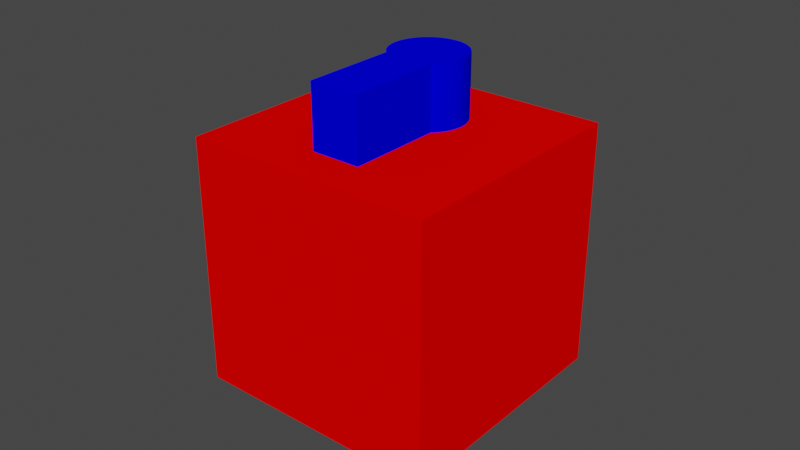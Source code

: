 # Source: Key_cube_cap.blend  (saved by Blender 3.4.6; exported with 4.5.12 LTS)
import bpy
from mathutils import Matrix  # noqa: F401  (used for matrix-valued properties, if any)

bpy.ops.wm.read_factory_settings(use_empty=True)
scene = bpy.context.scene
scene.name = 'Scene'

# ---- collections
col_collection = bpy.data.collections.new('Collection'); scene.collection.children.link(col_collection)

# ---- materials (node trees are filled in below, after node groups)
mat_red = bpy.data.materials.new('Red')
mat_red.use_transparent_shadow = False
mat_blue = bpy.data.materials.new('Blue')
mat_blue.use_transparent_shadow = False

# ---- material node trees
mat_red.use_nodes = True; mat_red.node_tree.nodes.clear()
_N = mat_red.node_tree.nodes; _L = mat_red.node_tree.links
n0 = _N.new('ShaderNodeOutputMaterial'); n0.name = 'Material Output'; n0.location = (0, 0)
n1 = _N.new('ShaderNodeBsdfDiffuse'); n1.name = 'Diffuse BSDF'; n1.location = (0, 0)
n1.inputs[0].default_value = (1.0, 0.0, 0.0, 1.0)
_L.new(n1.outputs[0], n0.inputs[0])
n0.is_active_output = True
mat_blue.use_nodes = True; mat_blue.node_tree.nodes.clear()
_N = mat_blue.node_tree.nodes; _L = mat_blue.node_tree.links
n0 = _N.new('ShaderNodeOutputMaterial'); n0.name = 'Material Output'; n0.location = (0, 0)
n1 = _N.new('ShaderNodeBsdfDiffuse'); n1.name = 'Diffuse BSDF'; n1.location = (0, 0)
n1.inputs[0].default_value = (0.0, 0.0, 1.0, 1.0)
_L.new(n1.outputs[0], n0.inputs[0])
n0.is_active_output = True

# ---- world
world_world = bpy.data.worlds.new('World'); scene.world = world_world
world_world.use_nodes = True; world_world.node_tree.nodes.clear()
_N = world_world.node_tree.nodes; _L = world_world.node_tree.links
n0 = _N.new('ShaderNodeOutputWorld'); n0.name = 'World Output'; n0.location = (300, 300)
n1 = _N.new('ShaderNodeBackground'); n1.name = 'Background'; n1.location = (10, 300)
n1.inputs[0].default_value = (0.05088, 0.05088, 0.05088, 1.0)
_L.new(n1.outputs[0], n0.inputs[0])
n0.is_active_output = True
world_world.color = (0.05088, 0.05088, 0.05088)
world_world.use_sun_shadow = False
world_world.sun_shadow_jitter_overblur = 0.0

# ---- meshes
me_cube_004 = bpy.data.meshes.new('Cube.004')
me_cube_004.from_pydata([(-0.04, -0.04, -0.04), (-0.04, -0.04, 0.04), (-0.04, 0.04, -0.04), (-0.04, 0.04, 0.04), (0.04, -0.04, -0.04), (0.04, -0.04, 0.04), (0.04, 0.04, -0.04), (0.04, 0.04, 0.04), (-7.451e-11, 0.0246, 0.04), (0.008, 0.005333, 0.06), (-7.451e-11, 0.0246, 0.06), (0.008, 0.005333, 0.04), (0.002341, 0.02437, 0.04), (0.008, -0.02667, 0.06), (0.002341, 0.02437, 0.06), (0.008, -0.02667, 0.04), (0.004592, 0.02368, 0.04), (-0.008, 0.005333, 0.06), (0.004592, 0.02368, 0.06), (-0.008, 0.005333, 0.04), (-0.008, -0.02667, 0.06), (0.006667, 0.02257, 0.04), (0.006667, 0.02257, 0.06), (-0.008, -0.02667, 0.04), (0.008485, 0.02108, 0.04), (0.008485, 0.02108, 0.06), (0.009978, 0.01926, 0.04), (0.009978, 0.01926, 0.06), (0.01109, 0.01719, 0.04), (0.01109, 0.01719, 0.06), (0.01177, 0.01494, 0.04), (0.01177, 0.01494, 0.06), (0.012, 0.0126, 0.04), (0.012, 0.0126, 0.06), (0.01177, 0.01026, 0.04), (0.01177, 0.01026, 0.06), (0.01109, 0.008004, 0.04), (0.01109, 0.008004, 0.06), (0.009978, 0.00593, 0.04), (0.009978, 0.00593, 0.06), (0.008485, 0.004111, 0.04), (0.008485, 0.004111, 0.06), (0.006667, 0.002619, 0.04), (0.006667, 0.002619, 0.06), (0.004592, 0.00151, 0.04), (0.004592, 0.00151, 0.06), (0.002341, 0.0008272, 0.04), (0.002341, 0.0008272, 0.06), (-7.451e-11, 0.0005966, 0.04), (-7.451e-11, 0.0005966, 0.06), (-0.002341, 0.0008272, 0.04), (-0.002341, 0.0008272, 0.06), (-0.004592, 0.00151, 0.04), (-0.004592, 0.00151, 0.06), (-0.006667, 0.002619, 0.04), (-0.006667, 0.002619, 0.06), (-0.008485, 0.004111, 0.04), (-0.008485, 0.004111, 0.06), (-0.009978, 0.00593, 0.04), (-0.009978, 0.00593, 0.06), (-0.01109, 0.008004, 0.04), (-0.01109, 0.008004, 0.06), (-0.01177, 0.01026, 0.04), (-0.01177, 0.01026, 0.06), (-0.012, 0.0126, 0.04), (-0.012, 0.0126, 0.06), (-0.01177, 0.01494, 0.04), (-0.01177, 0.01494, 0.06), (-0.01109, 0.01719, 0.04), (-0.01109, 0.01719, 0.06), (-0.009978, 0.01926, 0.04), (-0.009978, 0.01926, 0.06), (-0.008485, 0.02108, 0.04), (-0.008485, 0.02108, 0.06), (-0.006667, 0.02257, 0.04), (-0.006667, 0.02257, 0.06), (-0.004592, 0.02368, 0.04), (-0.004592, 0.02368, 0.06), (-0.002341, 0.02437, 0.04), (-0.002341, 0.02437, 0.06), (-0.008, 0.003713, 0.06), (-0.008, 0.003713, 0.04), (0.008, 0.003713, 0.06), (0.008, 0.004918, 0.06), (0.008, 0.003713, 0.04), (0.006634, 0.002602, 0.06), (-0.006634, 0.002602, 0.04), (0.007585, 0.004503, 0.06), (0.006839, 0.003011, 0.06), (-0.00664, 0.002614, 0.04)], [], [(0, 1, 3, 2), (2, 3, 7, 6), (6, 7, 5, 4), (4, 5, 1, 0), (2, 6, 4, 0), (7, 3, 1, 5), (80, 20, 13, 82, 43, 85, 45, 47, 49, 51, 53, 55), (85, 43, 88), (43, 82, 83, 87, 9, 17, 80, 55, 53, 51, 49, 47, 45, 85, 88), (83, 9, 87), (15, 13, 20, 23), (23, 20, 80, 81), (42, 84, 15, 23, 81, 54, 86, 52, 50, 48, 46, 44), (84, 42, 44, 46, 48, 50, 52, 86, 89, 54, 81, 19, 11), (54, 89, 86), (82, 13, 15, 84), (8, 10, 14, 12), (12, 14, 18, 16), (16, 18, 22, 21), (21, 22, 25, 24), (24, 25, 27, 26), (26, 27, 29, 28), (28, 29, 31, 30), (30, 31, 33, 32), (32, 33, 35, 34), (34, 35, 37, 36), (36, 37, 39, 38), (38, 39, 41, 40), (40, 41, 82, 84), (57, 56, 81, 80), (56, 57, 59, 58), (58, 59, 61, 60), (60, 61, 63, 62), (62, 63, 65, 64), (64, 65, 67, 66), (66, 67, 69, 68), (68, 69, 71, 70), (70, 71, 73, 72), (72, 73, 75, 74), (74, 75, 77, 76), (82, 41, 39, 37, 35, 33, 31, 29, 27, 25, 22, 18, 14, 10, 79, 77, 75, 73, 71, 69, 67, 65, 63, 61, 59, 57, 80, 17, 9, 83), (76, 77, 79, 78), (78, 79, 10, 8), (81, 56, 58, 60, 62, 64, 66, 68, 70, 72, 74, 76, 78, 8, 12, 16, 21, 24, 26, 28, 30, 32, 34, 36, 38, 40, 84, 11, 19)])
me_cube_004.polygons.foreach_set('material_index', [0, 0, 0, 0, 0, 0, 1, 1, 1, 1, 1, 1, 0, 0, 0, 1, 1, 1, 1, 1, 1, 1, 1, 1, 1, 1, 1, 1, 1, 1, 1, 1, 1, 1, 1, 1, 1, 1, 1, 1, 1, 1, 1, 0])
_uv = me_cube_004.uv_layers.new(name='UVMap')
_uv.uv.foreach_set('vector', [0.375, 0.0, 0.625, 0.0, 0.625, 0.25, 0.375, 0.25, 0.375, 0.25, 0.625, 0.25, 0.625, 0.5, 0.375, 0.5, 0.375, 0.5, 0.625, 0.5, 0.625, 0.75, 0.375, 0.75, 0.375, 0.75, 0.625, 0.75, 0.625, 1.0, 0.375, 1.0, 0.125, 0.5, 0.375, 0.5, 0.375, 0.75, 0.125, 0.75, 0.625, 0.5, 0.875, 0.5, 0.875, 0.75, 0.625, 0.75, 0.875, 0.5127, 0.875, 0.75, 0.625, 0.75, 0.625, 0.5127, 0.6458, 0.5212, 0.6463, 0.5213, 0.6782, 0.5299, 0.7134, 0.5352, 0.75, 0.537, 0.7866, 0.5352, 0.8218, 0.5299, 0.8542, 0.5212, 0.6463, 0.5213, 0.6458, 0.5212, 0.6431, 0.5181, 0.6458, 0.5212, 0.625, 0.5127, 0.625, 0.5032, 0.6315, 0.5065, 0.625, 0.5, 0.875, 0.5, 0.875, 0.5127, 0.8542, 0.5212, 0.8218, 0.5299, 0.7866, 0.5352, 0.75, 0.537, 0.7134, 0.5352, 0.6782, 0.5299, 0.6463, 0.5213, 0.6431, 0.5181, 0.625, 0.5032, 0.625, 0.5, 0.6315, 0.5065, 0.375, 0.75, 0.625, 0.75, 0.625, 1.0, 0.375, 1.0, 0.375, 0.0, 0.625, 0.0, 0.625, 0.2373, 0.375, 0.2373, 0.3542, 0.5212, 0.375, 0.5127, 0.375, 0.75, 0.125, 0.75, 0.125, 0.5127, 0.1458, 0.5212, 0.1463, 0.5213, 0.1782, 0.5299, 0.2134, 0.5352, 0.25, 0.537, 0.2866, 0.5352, 0.3218, 0.5299, 0.375, 0.5127, 0.3542, 0.5212, 0.3218, 0.5299, 0.2866, 0.5352, 0.25, 0.537, 0.2134, 0.5352, 0.1782, 0.5299, 0.1463, 0.5213, 0.1462, 0.5212, 0.1458, 0.5212, 0.125, 0.5127, 0.125, 0.5, 0.375, 0.5, 0.1458, 0.5212, 0.1462, 0.5212, 0.1463, 0.5213, 0.625, 0.5127, 0.625, 0.75, 0.375, 0.75, 0.375, 0.5127, 1.0, 0.5, 1.0, 1.0, 0.9688, 1.0, 0.9688, 0.5, 0.9688, 0.5, 0.9688, 1.0, 0.9375, 1.0, 0.9375, 0.5, 0.9375, 0.5, 0.9375, 1.0, 0.9062, 1.0, 0.9062, 0.5, 0.9062, 0.5, 0.9062, 1.0, 0.875, 1.0, 0.875, 0.5, 0.875, 0.5, 0.875, 1.0, 0.8438, 1.0, 0.8438, 0.5, 0.8438, 0.5, 0.8438, 1.0, 0.8125, 1.0, 0.8125, 0.5, 0.8125, 0.5, 0.8125, 1.0, 0.7812, 1.0, 0.7812, 0.5, 0.7812, 0.5, 0.7812, 1.0, 0.75, 1.0, 0.75, 0.5, 0.75, 0.5, 0.75, 1.0, 0.7188, 1.0, 0.7188, 0.5, 0.7188, 0.5, 0.7188, 1.0, 0.6875, 1.0, 0.6875, 0.5, 0.6875, 0.5, 0.6875, 1.0, 0.6562, 1.0, 0.6562, 0.5, 0.6562, 0.5, 0.6562, 1.0, 0.625, 1.0, 0.625, 0.5, 0.625, 0.5, 0.625, 1.0, 0.6167, 1.0, 0.6167, 0.5, 0.375, 1.0, 0.375, 0.5, 0.3833, 0.5, 0.3833, 1.0, 0.375, 0.5, 0.375, 1.0, 0.3438, 1.0, 0.3438, 0.5, 0.3438, 0.5, 0.3438, 1.0, 0.3125, 1.0, 0.3125, 0.5, 0.3125, 0.5, 0.3125, 1.0, 0.2812, 1.0, 0.2812, 0.5, 0.2812, 0.5, 0.2812, 1.0, 0.25, 1.0, 0.25, 0.5, 0.25, 0.5, 0.25, 1.0, 0.2188, 1.0, 0.2188, 0.5, 0.2188, 0.5, 0.2188, 1.0, 0.1875, 1.0, 0.1875, 0.5, 0.1875, 0.5, 0.1875, 1.0, 0.1562, 1.0, 0.1562, 0.5, 0.1562, 0.5, 0.1562, 1.0, 0.125, 1.0, 0.125, 0.5, 0.125, 0.5, 0.125, 1.0, 0.09375, 1.0, 0.09375, 0.5, 0.09375, 0.5, 0.09375, 1.0, 0.0625, 1.0, 0.0625, 0.5, 0.41, 0.07233, 0.4197, 0.08029, 0.4496, 0.1167, 0.4717, 0.1582, 0.4854, 0.2032, 0.49, 0.25, 0.4854, 0.2968, 0.4717, 0.3418, 0.4496, 0.3833, 0.4197, 0.4197, 0.3833, 0.4496, 0.3418, 0.4717, 0.2968, 0.4854, 0.25, 0.49, 0.2032, 0.4854, 0.1582, 0.4717, 0.1167, 0.4496, 0.08029, 0.4197, 0.05045, 0.3833, 0.02827, 0.3418, 0.01461, 0.2968, 0.01, 0.25, 0.01461, 0.2032, 0.02827, 0.1582, 0.05045, 0.1167, 0.08029, 0.08029, 0.09, 0.07233, 0.09, 0.1047, 0.41, 0.1047, 0.41, 0.09642, 0.0625, 0.5, 0.0625, 1.0, 0.03125, 1.0, 0.03125, 0.5, 0.03125, 0.5, 0.03125, 1.0, 0.0, 1.0, 0.0, 0.5, 0.59, 0.07233, 0.5803, 0.08029, 0.5504, 0.1167, 0.5283, 0.1582, 0.5146, 0.2032, 0.51, 0.25, 0.5146, 0.2968, 0.5283, 0.3418, 0.5504, 0.3833, 0.5803, 0.4197, 0.6167, 0.4496, 0.6582, 0.4717, 0.7032, 0.4854, 0.75, 0.49, 0.7968, 0.4854, 0.8418, 0.4717, 0.8833, 0.4496, 0.9197, 0.4197, 0.9496, 0.3833, 0.9717, 0.3418, 0.9854, 0.2968, 0.99, 0.25, 0.9854, 0.2032, 0.9717, 0.1582, 0.9496, 0.1167, 0.9197, 0.08029, 0.91, 0.07233, 0.91, 0.1047, 0.59, 0.1047])
me_cube_004.materials.append(mat_red)
me_cube_004.materials.append(mat_blue)
me_cube_004.update()

# ---- objects
ob_cap_001 = bpy.data.objects.new('Cap.001', me_cube_004)

# ---- transforms, parenting, visibility, modifiers, constraints
ob_cap_001.location = (0.0, 0.0, 0.0)

# ---- collection membership
col_collection.objects.link(ob_cap_001)

# ---- scene / render settings (as saved in the file)
scene.frame_start = 1; scene.frame_end = 250; scene.frame_set(1)
scene.render.engine = 'BLENDER_EEVEE_NEXT'
scene.cycles.sampling_pattern = 'TABULATED_SOBOL'
scene.cycles.use_light_tree = False
scene.view_settings.view_transform = 'Filmic'
bpy.context.view_layer.update()

# ---- added for rendering (the .blend has no active camera and no usable light): camera, sun
cam_auto = bpy.data.cameras.new('AutoCamera')
cam_auto.lens = 50.0
cam_auto.sensor_width = 36.0
cam_auto.clip_end = 1000.0
ob_auto_camera = bpy.data.objects.new('AutoCamera', cam_auto)
scene.collection.objects.link(ob_auto_camera)
ob_auto_camera.location = (0.185045, -0.222054, 0.158036)
ob_auto_camera.rotation_euler = (1.09748, -7.21219e-08, 0.694738)
scene.camera = ob_auto_camera
light_auto_sun = bpy.data.lights.new('AutoSun', 'SUN')
light_auto_sun.energy = 3.0
light_auto_sun.angle = 0.0523599
ob_auto_sun = bpy.data.objects.new('AutoSun', light_auto_sun)
scene.collection.objects.link(ob_auto_sun)
ob_auto_sun.rotation_euler = (0.872665, 0.174533, 0.523599)
bpy.context.view_layer.update()
